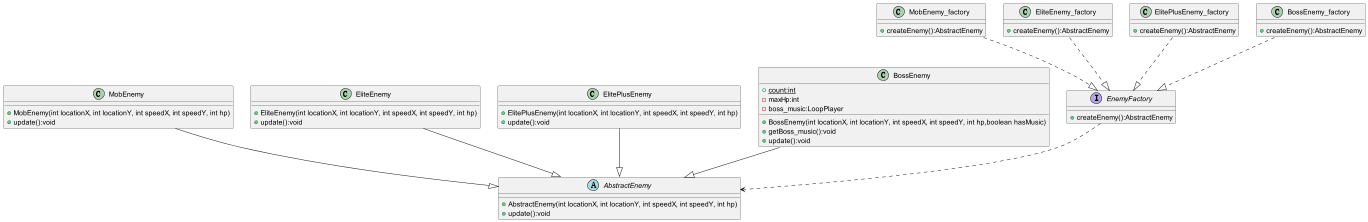

The diagram above was rendered by PlantUML. Its source (embedded in the PNG):
@startuml
'https://plantuml.com/sequence-diagram
'敌机的工厂模式

interface EnemyFactory{
     + createEnemy():AbstractEnemy
}


class MobEnemy_factory{
    + createEnemy():AbstractEnemy
}


class EliteEnemy_factory{
    + createEnemy():AbstractEnemy
}

class ElitePlusEnemy_factory{
    + createEnemy():AbstractEnemy
}
class BossEnemy_factory{
    + createEnemy():AbstractEnemy
}

EliteEnemy_factory ..|> EnemyFactory
MobEnemy_factory..|> EnemyFactory

ElitePlusEnemy_factory ..|> EnemyFactory
BossEnemy_factory..|> EnemyFactory

EnemyFactory..>AbstractEnemy

abstract class AbstractEnemy{
    + AbstractEnemy(int locationX, int locationY, int speedX, int speedY, int hp)
    + update():void
}


class MobEnemy {
    + MobEnemy(int locationX, int locationY, int speedX, int speedY, int hp)
    + update():void
}

class EliteEnemy{
    + EliteEnemy(int locationX, int locationY, int speedX, int speedY, int hp)
    + update():void
}

class ElitePlusEnemy{
    + ElitePlusEnemy(int locationX, int locationY, int speedX, int speedY, int hp)
    + update():void
}
class BossEnemy{
    + {static}count:int
    - maxHp:int
    - boss_music:LoopPlayer
    + BossEnemy(int locationX, int locationY, int speedX, int speedY, int hp,boolean hasMusic)
    + getBoss_music():void
    + update():void
}

MobEnemy--|>AbstractEnemy
EliteEnemy--|>AbstractEnemy
ElitePlusEnemy--|>AbstractEnemy
BossEnemy--|>AbstractEnemy

@enduml